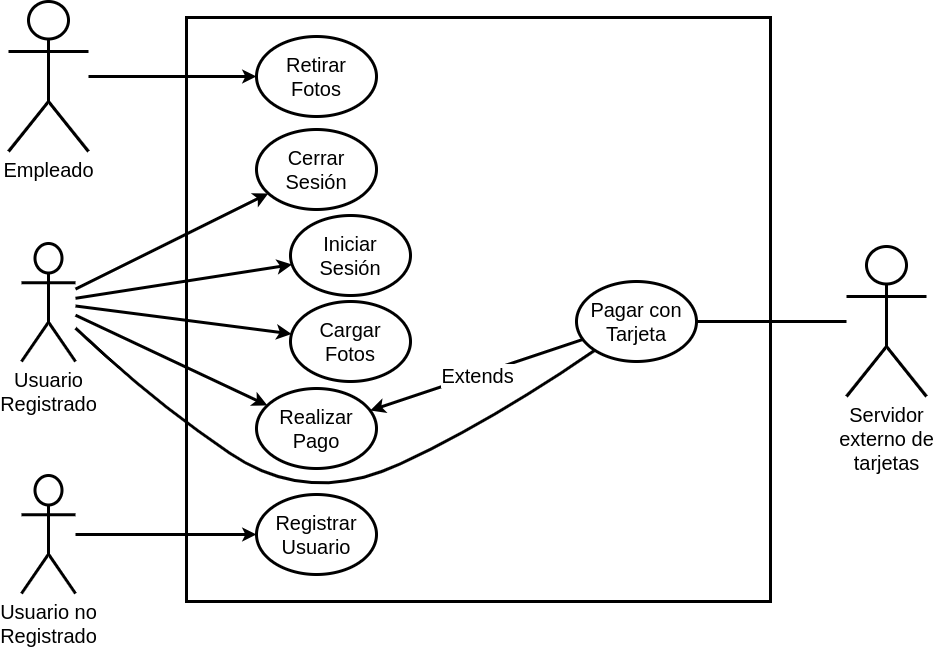

The diagram above was exported from draw.io. Its source (the exported page's mxGraphModel, read from the mxfile embedded in the PNG):
<mxGraphModel dx="1257" dy="799" grid="0" gridSize="10" guides="1" tooltips="1" connect="1" arrows="1" fold="1" page="1" pageScale="1" pageWidth="1169" pageHeight="827" math="0" shadow="0">
  <root>
    <mxCell id="0" />
    <mxCell id="1" parent="0" />
    <mxCell id="EmqZMz0-vtfnbsV0Gqxo-1" value="Empleado" style="shape=umlActor;verticalLabelPosition=bottom;verticalAlign=top;html=1;outlineConnect=0;fontSize=20;strokeWidth=3;" parent="1" vertex="1">
      <mxGeometry x="150" y="70" width="80" height="150" as="geometry" />
    </mxCell>
    <mxCell id="EmqZMz0-vtfnbsV0Gqxo-3" value="Usuario no&lt;br&gt;Registrado" style="shape=umlActor;verticalLabelPosition=bottom;verticalAlign=top;html=1;outlineConnect=0;fontSize=20;strokeWidth=3;" parent="1" vertex="1">
      <mxGeometry x="163" y="544" width="54" height="118" as="geometry" />
    </mxCell>
    <mxCell id="EmqZMz0-vtfnbsV0Gqxo-4" value="Servidor&lt;br&gt;externo de&lt;br&gt;tarjetas" style="shape=umlActor;verticalLabelPosition=bottom;verticalAlign=top;html=1;outlineConnect=0;fontSize=20;strokeWidth=3;" parent="1" vertex="1">
      <mxGeometry x="988" y="315" width="80" height="150" as="geometry" />
    </mxCell>
    <mxCell id="EmqZMz0-vtfnbsV0Gqxo-6" value="" style="whiteSpace=wrap;html=1;aspect=fixed;fontSize=20;strokeWidth=3;" parent="1" vertex="1">
      <mxGeometry x="328" y="86" width="584" height="584" as="geometry" />
    </mxCell>
    <mxCell id="EmqZMz0-vtfnbsV0Gqxo-8" value="Cerrar Sesión" style="ellipse;whiteSpace=wrap;html=1;fontSize=20;strokeWidth=3;" parent="1" vertex="1">
      <mxGeometry x="398" y="198" width="120" height="80" as="geometry" />
    </mxCell>
    <mxCell id="EmqZMz0-vtfnbsV0Gqxo-9" value="Iniciar Sesión" style="ellipse;whiteSpace=wrap;html=1;fontSize=20;strokeWidth=3;" parent="1" vertex="1">
      <mxGeometry x="432" y="284" width="120" height="80" as="geometry" />
    </mxCell>
    <mxCell id="EmqZMz0-vtfnbsV0Gqxo-10" value="Registrar Usuario" style="ellipse;whiteSpace=wrap;html=1;fontSize=20;strokeWidth=3;" parent="1" vertex="1">
      <mxGeometry x="398" y="563" width="120" height="80" as="geometry" />
    </mxCell>
    <mxCell id="EmqZMz0-vtfnbsV0Gqxo-11" value="Retirar&lt;br&gt;Fotos" style="ellipse;whiteSpace=wrap;html=1;fontSize=20;strokeWidth=3;" parent="1" vertex="1">
      <mxGeometry x="398" y="105" width="120" height="80" as="geometry" />
    </mxCell>
    <mxCell id="EmqZMz0-vtfnbsV0Gqxo-12" value="Pagar con Tarjeta" style="ellipse;whiteSpace=wrap;html=1;fontSize=20;strokeWidth=3;" parent="1" vertex="1">
      <mxGeometry x="718" y="350" width="120" height="80" as="geometry" />
    </mxCell>
    <mxCell id="EmqZMz0-vtfnbsV0Gqxo-17" value="" style="endArrow=classic;html=1;rounded=0;fontSize=20;endSize=5;strokeWidth=3;" parent="1" source="EmqZMz0-vtfnbsV0Gqxo-3" target="EmqZMz0-vtfnbsV0Gqxo-10" edge="1">
      <mxGeometry width="50" height="50" relative="1" as="geometry">
        <mxPoint x="240" y="417" as="sourcePoint" />
        <mxPoint x="369" y="473" as="targetPoint" />
      </mxGeometry>
    </mxCell>
    <mxCell id="EmqZMz0-vtfnbsV0Gqxo-18" value="" style="endArrow=classic;html=1;rounded=0;fontSize=20;endSize=5;strokeWidth=3;" parent="1" source="EmqZMz0-vtfnbsV0Gqxo-1" target="EmqZMz0-vtfnbsV0Gqxo-11" edge="1">
      <mxGeometry width="50" height="50" relative="1" as="geometry">
        <mxPoint x="230" y="537" as="sourcePoint" />
        <mxPoint x="363" y="505" as="targetPoint" />
      </mxGeometry>
    </mxCell>
    <mxCell id="EmqZMz0-vtfnbsV0Gqxo-22" value="" style="endArrow=none;html=1;rounded=0;fontSize=20;strokeWidth=3;" parent="1" source="EmqZMz0-vtfnbsV0Gqxo-12" target="EmqZMz0-vtfnbsV0Gqxo-4" edge="1">
      <mxGeometry width="50" height="50" relative="1" as="geometry">
        <mxPoint x="608" y="470" as="sourcePoint" />
        <mxPoint x="658" y="420" as="targetPoint" />
      </mxGeometry>
    </mxCell>
    <mxCell id="EmqZMz0-vtfnbsV0Gqxo-24" value="" style="endArrow=classic;html=1;rounded=0;fontSize=20;strokeWidth=3;" parent="1" source="EmqZMz0-vtfnbsV0Gqxo-12" target="88F2rnm4D88Ud0cblw4F-5" edge="1">
      <mxGeometry relative="1" as="geometry">
        <mxPoint x="770.1965023093545" y="365.9978883842185" as="sourcePoint" />
        <mxPoint x="530.0018303298012" y="546.2536272526487" as="targetPoint" />
      </mxGeometry>
    </mxCell>
    <mxCell id="EmqZMz0-vtfnbsV0Gqxo-25" value="Extends" style="edgeLabel;resizable=0;html=1;align=center;verticalAlign=middle;fontSize=20;" parent="EmqZMz0-vtfnbsV0Gqxo-24" connectable="0" vertex="1">
      <mxGeometry relative="1" as="geometry" />
    </mxCell>
    <mxCell id="nElWlqAX2Xkdt4WRSHyk-1" value="Usuario &lt;br&gt;Registrado" style="shape=umlActor;verticalLabelPosition=bottom;verticalAlign=top;html=1;outlineConnect=0;fontSize=20;strokeWidth=3;" parent="1" vertex="1">
      <mxGeometry x="163" y="312" width="54" height="118" as="geometry" />
    </mxCell>
    <mxCell id="nElWlqAX2Xkdt4WRSHyk-3" value="" style="endArrow=classic;html=1;rounded=0;fontSize=20;strokeWidth=3;" parent="1" source="nElWlqAX2Xkdt4WRSHyk-1" target="EmqZMz0-vtfnbsV0Gqxo-9" edge="1">
      <mxGeometry width="50" height="50" relative="1" as="geometry">
        <mxPoint x="217" y="404" as="sourcePoint" />
        <mxPoint x="399" y="386" as="targetPoint" />
      </mxGeometry>
    </mxCell>
    <mxCell id="nElWlqAX2Xkdt4WRSHyk-4" value="" style="endArrow=classic;html=1;rounded=0;fontSize=20;strokeWidth=3;" parent="1" source="nElWlqAX2Xkdt4WRSHyk-1" target="EmqZMz0-vtfnbsV0Gqxo-8" edge="1">
      <mxGeometry width="50" height="50" relative="1" as="geometry">
        <mxPoint x="227" y="388" as="sourcePoint" />
        <mxPoint x="410" y="422" as="targetPoint" />
      </mxGeometry>
    </mxCell>
    <mxCell id="nElWlqAX2Xkdt4WRSHyk-5" value="Cargar &lt;br&gt;Fotos" style="ellipse;whiteSpace=wrap;html=1;fontSize=20;strokeWidth=3;" parent="1" vertex="1">
      <mxGeometry x="432" y="370" width="120" height="80" as="geometry" />
    </mxCell>
    <mxCell id="nElWlqAX2Xkdt4WRSHyk-6" value="" style="endArrow=classic;html=1;rounded=0;fontSize=20;strokeWidth=3;" parent="1" source="nElWlqAX2Xkdt4WRSHyk-1" target="nElWlqAX2Xkdt4WRSHyk-5" edge="1">
      <mxGeometry width="50" height="50" relative="1" as="geometry">
        <mxPoint x="227" y="351" as="sourcePoint" />
        <mxPoint x="408" y="346" as="targetPoint" />
      </mxGeometry>
    </mxCell>
    <mxCell id="88F2rnm4D88Ud0cblw4F-2" value="" style="curved=1;endArrow=none;html=1;rounded=0;strokeWidth=3;strokeColor=default;endFill=0;" edge="1" parent="1" source="nElWlqAX2Xkdt4WRSHyk-1" target="EmqZMz0-vtfnbsV0Gqxo-12">
      <mxGeometry width="50" height="50" relative="1" as="geometry">
        <mxPoint x="422" y="415" as="sourcePoint" />
        <mxPoint x="472" y="365" as="targetPoint" />
        <Array as="points">
          <mxPoint x="292" y="468" />
          <mxPoint x="450" y="575" />
          <mxPoint x="633" y="490" />
        </Array>
      </mxGeometry>
    </mxCell>
    <mxCell id="88F2rnm4D88Ud0cblw4F-5" value="Realizar Pago" style="ellipse;whiteSpace=wrap;html=1;fontSize=20;strokeWidth=3;" vertex="1" parent="1">
      <mxGeometry x="398" y="457" width="120" height="80" as="geometry" />
    </mxCell>
    <mxCell id="88F2rnm4D88Ud0cblw4F-6" value="" style="endArrow=classic;html=1;rounded=0;fontSize=20;strokeWidth=3;" edge="1" parent="1" source="nElWlqAX2Xkdt4WRSHyk-1" target="88F2rnm4D88Ud0cblw4F-5">
      <mxGeometry width="50" height="50" relative="1" as="geometry">
        <mxPoint x="227" y="352" as="sourcePoint" />
        <mxPoint x="413" y="404" as="targetPoint" />
      </mxGeometry>
    </mxCell>
  </root>
</mxGraphModel>